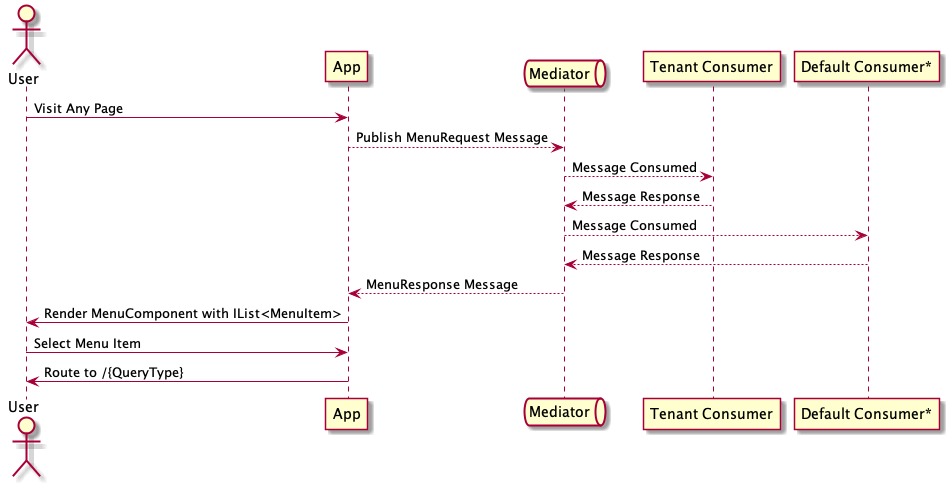

The diagram above was rendered by PlantUML. Its source (embedded in the PNG):
@startuml
actor User as user
participant App as app
queue Mediator as q
participant "Tenant Consumer" as tenant
participant "Default Consumer*" as default

user -> app : Visit Any Page
app --> q: Publish MenuRequest Message
q --> tenant: Message Consumed
tenant --> q: Message Response
q --> default: Message Consumed
default --> q: Message Response
q --> app: MenuResponse Message
app -> user: Render MenuComponent with IList<MenuItem>
user -> app: Select Menu Item
app -> user: Route to /{QueryType}
@enduml